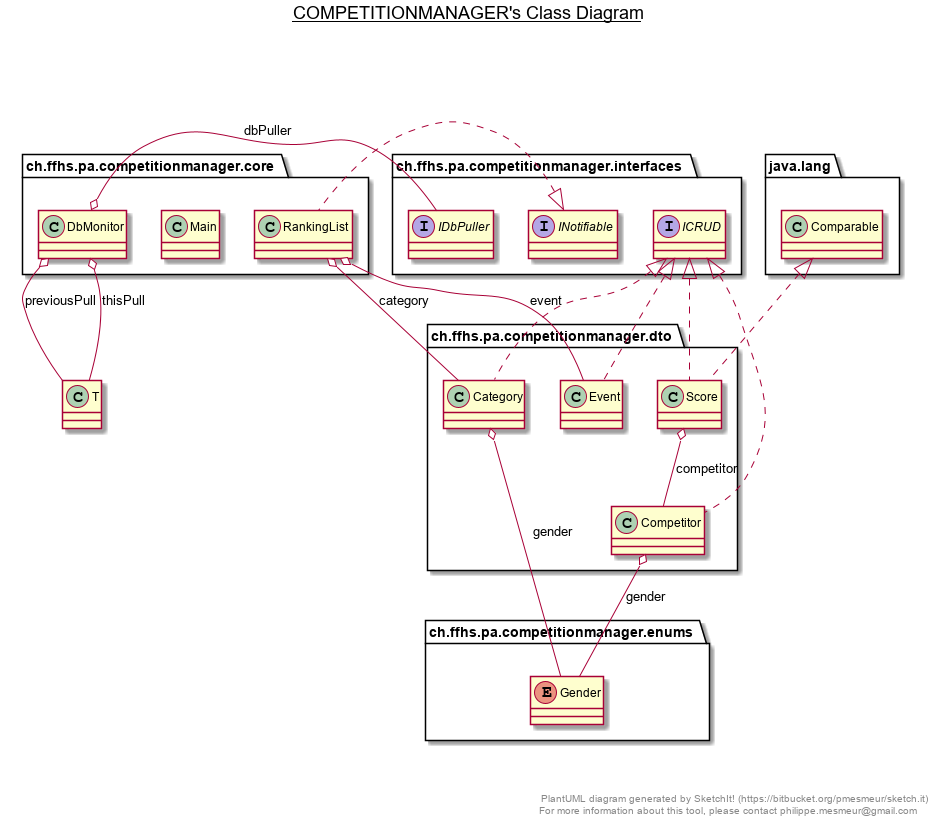

The diagram above was rendered by PlantUML. Its source (embedded in the PNG):
@startuml

title __COMPETITIONMANAGER's Class Diagram__\n

  namespace ch.ffhs.pa.competitionmanager.core {
    class ch.ffhs.pa.competitionmanager.core.DbMonitor {
    }
  }
  

  namespace ch.ffhs.pa.competitionmanager.core {
    class ch.ffhs.pa.competitionmanager.core.Main {
    }
  }
  

  namespace ch.ffhs.pa.competitionmanager.core {
    class ch.ffhs.pa.competitionmanager.core.RankingList {
    }
  }
  

  namespace ch.ffhs.pa.competitionmanager.dto {
    class ch.ffhs.pa.competitionmanager.dto.Category {
    }
  }
  

  namespace ch.ffhs.pa.competitionmanager.dto {
    class ch.ffhs.pa.competitionmanager.dto.Competitor {
    }
  }
  

  namespace ch.ffhs.pa.competitionmanager.dto {
    class ch.ffhs.pa.competitionmanager.dto.Event {
    }
  }
  

  namespace ch.ffhs.pa.competitionmanager.dto {
    class ch.ffhs.pa.competitionmanager.dto.Score {
    }
  }
  

  namespace ch.ffhs.pa.competitionmanager.enums {
    enum Gender {
    }
  }
  

  namespace ch.ffhs.pa.competitionmanager.interfaces {
    interface ch.ffhs.pa.competitionmanager.interfaces.ICRUD {
    }
  }
  

  namespace ch.ffhs.pa.competitionmanager.interfaces {
    interface ch.ffhs.pa.competitionmanager.interfaces.IDbPuller {
    }
  }
  

  namespace ch.ffhs.pa.competitionmanager.interfaces {
    interface ch.ffhs.pa.competitionmanager.interfaces.INotifiable {
    }
  }
  

  ch.ffhs.pa.competitionmanager.core.DbMonitor o-- ch.ffhs.pa.competitionmanager.interfaces.IDbPuller : dbPuller
  ch.ffhs.pa.competitionmanager.core.DbMonitor o-- T : previousPull
  ch.ffhs.pa.competitionmanager.core.DbMonitor o-- T : thisPull
  ch.ffhs.pa.competitionmanager.core.RankingList .up.|> ch.ffhs.pa.competitionmanager.interfaces.INotifiable
  ch.ffhs.pa.competitionmanager.core.RankingList o-- ch.ffhs.pa.competitionmanager.dto.Category : category
  ch.ffhs.pa.competitionmanager.core.RankingList o-- ch.ffhs.pa.competitionmanager.dto.Event : event
  ch.ffhs.pa.competitionmanager.dto.Category .up.|> ch.ffhs.pa.competitionmanager.interfaces.ICRUD
  ch.ffhs.pa.competitionmanager.dto.Category o-- ch.ffhs.pa.competitionmanager.enums.Gender : gender
  ch.ffhs.pa.competitionmanager.dto.Competitor .up.|> ch.ffhs.pa.competitionmanager.interfaces.ICRUD
  ch.ffhs.pa.competitionmanager.dto.Competitor o-- ch.ffhs.pa.competitionmanager.enums.Gender : gender
  ch.ffhs.pa.competitionmanager.dto.Event .up.|> ch.ffhs.pa.competitionmanager.interfaces.ICRUD
  ch.ffhs.pa.competitionmanager.dto.Score .up.|> ch.ffhs.pa.competitionmanager.interfaces.ICRUD
  ch.ffhs.pa.competitionmanager.dto.Score .up.|> java.lang.Comparable
  ch.ffhs.pa.competitionmanager.dto.Score o-- ch.ffhs.pa.competitionmanager.dto.Competitor : competitor


right footer


PlantUML diagram generated by SketchIt! (https://bitbucket.org/pmesmeur/sketch.it)
For more information about this tool, please contact philippe.mesmeur@gmail.com
endfooter

@enduml